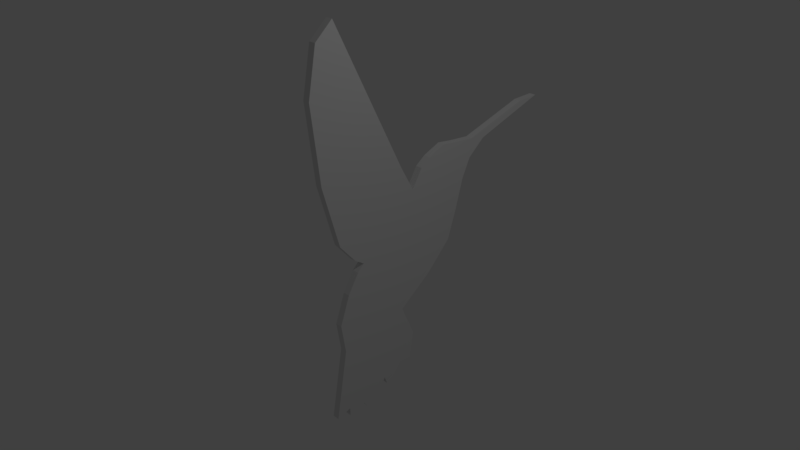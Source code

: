 # Source: hum_3d.blend  (saved by Blender 2.79.0; exported with 4.5.12 LTS)
import bpy
from mathutils import Matrix  # noqa: F401  (used for matrix-valued properties, if any)

bpy.ops.wm.read_factory_settings(use_empty=True)
scene = bpy.context.scene
scene.name = 'Scene'

# ---- collections
col_collection_1 = bpy.data.collections.new('Collection 1'); scene.collection.children.link(col_collection_1)

# ---- world
world_world = bpy.data.worlds.new('World'); scene.world = world_world
world_world.color = (0.05088, 0.05088, 0.05088)
world_world.use_sun_shadow = False
world_world.sun_shadow_jitter_overblur = 0.0
world_world.cycles.sampling_method = 'MANUAL'

# ---- cameras
cam_camera = bpy.data.cameras.new('Camera')
cam_camera.clip_end = 100.0
cam_camera.lens = 35.0
cam_camera.sensor_width = 32.0
cam_camera.sensor_height = 18.0
cam_camera.ortho_scale = 7.314
cam_camera.dof.focus_distance = 0.0
cam_camera.dof.aperture_fstop = 128.0

# ---- lights
light_lamp = bpy.data.lights.new('Lamp', 'POINT')
light_lamp.transmission_factor = 0.0
light_lamp.cutoff_distance = 30.0
light_lamp.energy = 100.0
light_lamp.shadow_buffer_clip_start = 1.001
light_lamp.shadow_soft_size = 0.1
light_lamp.shadow_maximum_resolution = 0.006
light_lamp.use_absolute_resolution = True

# ---- meshes
me_plane_001 = bpy.data.meshes.new('Plane.001')
me_plane_001.from_pydata([(-1.12, 1.83, -0.05), (-1.175, 1.284, -0.05), (-1.437, 3.153, -0.05), (-0.956, 0.8798, -0.05), (-1.426, 2.819, -0.05), (-0.6993, 0.7268, -0.05), (-1.065, 1.027, -0.05), (-1.147, 1.502, -0.05), (-0.8497, 1.803, -0.05), (-1.071, 2.064, -0.05), (-1.057, 0.5228, -0.05), (-0.1473, 1.555, -0.05), (-0.5759, 1.674, -0.05), (0.2721, 1.417, -0.05), (1.042, 0.5417, -0.05), (0.657, 1.047, -0.05), (-3.117, -0.5195, -0.05), (2.086, 0.3845, -0.05), (1.905, 0.6862, -0.05), (2.02, 0.2011, -0.05), (1.515, 0.7551, -0.05), (2.14, 0.2518, -0.05), (1.895, 0.4989, -0.05), (2.238, 0.09581, -0.05), (1.263, -0.4759, -0.05), (2.374, -0.3494, -0.05), (0.07014, -0.138, -0.05), (2.343, -0.1177, -0.05), (0.439, -0.398, -0.05), (2.215, -0.4354, -0.05), (-0.2988, -0.5154, -0.05), (2.258, -0.0246, -0.05), (0.8466, -0.5417, -0.05), (2.331, -0.4334, -0.05), (-0.01869, -0.2766, -0.05), (2.254, -0.1835, -0.05), (0.1681, -0.2361, -0.05), (2.281, -0.6469, -0.05), (-1.171, -0.7633, -0.05), (-2.244, -0.8872, -0.05), (-2.89, -0.7671, -0.05), (-1.12, 1.83, 0.05), (-1.175, 1.284, 0.05), (-1.437, 3.153, 0.05), (-0.956, 0.8798, 0.05), (-1.426, 2.819, 0.05), (-0.6993, 0.7268, 0.05), (-1.065, 1.027, 0.05), (-1.147, 1.502, 0.05), (-0.8497, 1.803, 0.05), (-1.071, 2.064, 0.05), (-1.057, 0.5228, 0.05), (-0.1473, 1.555, 0.05), (-0.5759, 1.674, 0.05), (0.2721, 1.417, 0.05), (1.042, 0.5417, 0.05), (0.657, 1.047, 0.05), (-3.117, -0.5195, 0.05), (2.086, 0.3845, 0.05), (1.905, 0.6862, 0.05), (2.02, 0.2011, 0.05), (1.515, 0.7551, 0.05), (2.14, 0.2518, 0.05), (1.895, 0.4989, 0.05), (2.238, 0.09581, 0.05), (1.263, -0.4759, 0.05), (2.374, -0.3494, 0.05), (0.07014, -0.138, 0.05), (2.343, -0.1177, 0.05), (0.439, -0.398, 0.05), (2.215, -0.4354, 0.05), (-0.2988, -0.5154, 0.05), (2.258, -0.0246, 0.05), (0.8466, -0.5417, 0.05), (2.331, -0.4334, 0.05), (-0.01869, -0.2766, 0.05), (2.254, -0.1835, 0.05), (0.1681, -0.2361, 0.05), (2.281, -0.6469, 0.05), (-1.171, -0.7633, 0.05), (-2.244, -0.8872, 0.05), (-2.89, -0.7671, 0.05)], [], [(0, 4, 2, 9, 8, 12, 11, 13, 15, 14, 20, 18, 22, 17, 21, 19, 23, 31, 27, 35, 25, 33, 29, 37, 24, 32, 28, 36, 26, 34, 30, 38, 39, 40, 16, 10, 5, 3, 6, 1, 7), (41, 48, 42, 47, 44, 46, 51, 57, 81, 80, 79, 71, 75, 67, 77, 69, 73, 65, 78, 70, 74, 66, 76, 68, 72, 64, 60, 62, 58, 63, 59, 61, 55, 56, 54, 52, 53, 49, 50, 43, 45), (0, 41, 45, 4), (7, 48, 41, 0), (1, 42, 48, 7), (6, 47, 42, 1), (3, 44, 47, 6), (5, 46, 44, 3), (10, 51, 46, 5), (16, 57, 51, 10), (40, 81, 57, 16), (39, 80, 81, 40), (38, 79, 80, 39), (30, 71, 79, 38), (34, 75, 71, 30), (26, 67, 75, 34), (36, 77, 67, 26), (28, 69, 77, 36), (32, 73, 69, 28), (24, 65, 73, 32), (37, 78, 65, 24), (29, 70, 78, 37), (33, 74, 70, 29), (25, 66, 74, 33), (35, 76, 66, 25), (27, 68, 76, 35), (31, 72, 68, 27), (23, 64, 72, 31), (19, 60, 64, 23), (21, 62, 60, 19), (17, 58, 62, 21), (22, 63, 58, 17), (18, 59, 63, 22), (20, 61, 59, 18), (14, 55, 61, 20), (15, 56, 55, 14), (13, 54, 56, 15), (11, 52, 54, 13), (12, 53, 52, 11), (8, 49, 53, 12), (9, 50, 49, 8), (2, 43, 50, 9), (4, 45, 43, 2)])
me_plane_001.use_remesh_preserve_volume = False
me_plane_001.use_remesh_preserve_attributes = False
me_plane_001.use_mirror_vertex_groups = False
me_plane_001.update()

# ---- objects
ob_hum = bpy.data.objects.new('hum', me_plane_001)
ob_lamp = bpy.data.objects.new('Lamp', light_lamp)
ob_camera = bpy.data.objects.new('Camera', cam_camera)

# ---- transforms, parenting, visibility, modifiers, constraints
ob_hum.location = (0.0, 0.0, 0.0)
ob_hum.rotation_euler = (0.0, 1.571, 0.0)
ob_hum.lineart.crease_threshold = 0.0
ob_lamp.location = (4.076, 1.005, 5.904)
ob_lamp.rotation_euler = (0.6503, 0.05522, 1.866)
ob_lamp.lock_rotations_4d = False
ob_lamp.empty_display_type = 'ARROWS'
ob_lamp.color = (0.0, 0.0, 0.0, 0.0)
ob_lamp.lineart.crease_threshold = 0.0
ob_camera.location = (7.481, -6.508, 5.344)
ob_camera.rotation_euler = (1.109, 0.0, 0.8149)
ob_camera.lock_rotations_4d = False
ob_camera.empty_display_type = 'ARROWS'
ob_camera.color = (0.0, 0.0, 0.0, 0.0)
ob_camera.display_type = 'WIRE'
ob_camera.lineart.crease_threshold = 0.0

# ---- collection membership
col_collection_1.objects.link(ob_hum)
col_collection_1.objects.link(ob_lamp)
col_collection_1.objects.link(ob_camera)

# ---- scene / render settings (as saved in the file)
scene.camera = ob_camera
scene.frame_start = 1; scene.frame_end = 250; scene.frame_set(6)
scene.render.engine = 'BLENDER_EEVEE_NEXT'
scene.render.resolution_percentage = 50
scene.render.dither_intensity = 0.0
scene.cycles.use_denoising = False
scene.cycles.samples = 128
scene.cycles.sampling_pattern = 'TABULATED_SOBOL'
scene.cycles.use_adaptive_sampling = False
scene.cycles.use_light_tree = False
scene.cycles.blur_glossy = 0.0
scene.cycles.sample_clamp_indirect = 0.0
scene.view_settings.view_transform = 'Standard'
bpy.context.view_layer.update()
